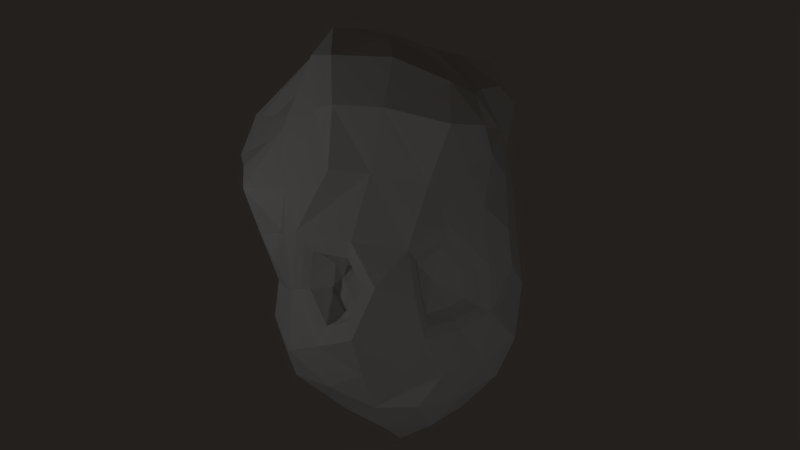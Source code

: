 # Source: scene.blend  (saved by Blender 2.68.0; exported with 4.5.12 LTS)
import bpy
from mathutils import Matrix  # noqa: F401  (used for matrix-valued properties, if any)

bpy.ops.wm.read_factory_settings(use_empty=True)
scene = bpy.context.scene
scene.name = 'Scene'

# ---- collections
col_collection_1 = bpy.data.collections.new('Collection 1'); scene.collection.children.link(col_collection_1)

# ---- materials (node trees are filled in below, after node groups)
mat_material = bpy.data.materials.new('Material')
mat_material.alpha_threshold = 0.0
mat_material.use_transparent_shadow = False
mat_material.roughness = 0.5
mat_material.specular_intensity = 0.1237
mat_material.line_color = (0.0, 0.0, 0.0, 1.0)

# ---- material node trees

# ---- world
world_world = bpy.data.worlds.new('World'); scene.world = world_world
world_world.color = (0.01739, 0.01479, 0.01272)
world_world.use_sun_shadow = False
world_world.sun_shadow_jitter_overblur = 0.0
world_world.cycles.sampling_method = 'MANUAL'
world_world.cycles.sample_map_resolution = 256
world_world.light_settings.ao_factor = 0.1

# ---- cameras
cam_camera = bpy.data.cameras.new('Camera')
cam_camera.clip_end = 100.0
cam_camera.lens = 35.0
cam_camera.sensor_width = 32.0
cam_camera.sensor_height = 18.0
cam_camera.ortho_scale = 7.314
cam_camera.dof.focus_distance = 0.0
cam_camera.dof.aperture_fstop = 128.0

# ---- lights
light_lamp_001 = bpy.data.lights.new('Lamp.001', 'POINT')
light_lamp_001.transmission_factor = 0.0
light_lamp_001.cutoff_distance = 30.0
light_lamp_001.energy = 100.0
light_lamp_001.shadow_buffer_clip_start = 1.001
light_lamp_001.shadow_soft_size = 0.1
light_lamp_001.shadow_maximum_resolution = 0.006
light_lamp_001.use_absolute_resolution = True
light_lamp_001.cycles.use_multiple_importance_sampling = False
light_lamp_002 = bpy.data.lights.new('Lamp.002', 'POINT')
light_lamp_002.transmission_factor = 0.0
light_lamp_002.cutoff_distance = 30.0
light_lamp_002.energy = 70.0
light_lamp_002.shadow_buffer_clip_start = 1.001
light_lamp_002.shadow_soft_size = 0.1
light_lamp_002.shadow_maximum_resolution = 0.006
light_lamp_002.use_absolute_resolution = True
light_lamp_002.cycles.use_multiple_importance_sampling = False
light_lamp = bpy.data.lights.new('Lamp', 'POINT')
light_lamp.transmission_factor = 0.0
light_lamp.cutoff_distance = 30.0
light_lamp.energy = 50.0
light_lamp.shadow_buffer_clip_start = 1.001
light_lamp.shadow_soft_size = 0.1
light_lamp.shadow_maximum_resolution = 0.006
light_lamp.use_absolute_resolution = True
light_lamp.cycles.use_multiple_importance_sampling = False

# ---- meshes
me_icosphere_001 = bpy.data.meshes.new('Icosphere.001')
me_icosphere_001.from_pydata([(3.359e-05, -4.343e-06, -1.413), (0.5577, -0.4378, -0.5312), (-0.2756, -0.8481, -0.6551), (-0.8296, 0.003397, -0.6), (-0.2736, 0.7972, -0.5905), (0.6383, 0.4814, -0.6079), (0.2902, -0.8163, 0.5764), (-0.7035, -0.5324, 0.5821), (-0.7342, 0.5756, 0.642), (0.2753, 0.9222, 0.5975), (0.7024, 0.03748, 0.5332), (-0.02301, 0.02632, 1.267), (-0.1563, -0.46, -1.115), (0.3777, -0.2702, -1.086), (0.1489, -0.619, -0.6796), (0.7255, 0.02617, -0.7563), (0.3945, 0.2896, -1.134), (-0.4481, -0.002351, -1.04), (-0.6747, -0.4822, -0.7613), (-0.1385, 0.4459, -1.083), (-0.6091, 0.4011, -0.731), (0.2113, 0.7396, -0.752), (0.721, -0.2315, -0.0304), (0.8013, 0.2286, -0.1465), (0.04564, -0.8398, -0.1387), (0.4992, -0.6058, 0.1114), (-0.8756, -0.3174, -0.04923), (-0.5917, -0.8154, -0.0364), (-0.5797, 0.8219, -0.08228), (-0.8761, 0.317, -0.04875), (0.5287, 0.7221, 0.1031), (0.0008732, 1.029, -0.04757), (0.513, -0.4899, 0.5866), (-0.3868, -0.813, 0.6858), (-0.9913, 0.2256, 0.759), (-0.3439, 0.9093, 0.7106), (0.613, 0.6774, 0.9036), (0.2136, -0.3425, 1.045), (0.4258, 0.1361, 1.141), (-0.4181, -0.318, 1.239), (-0.5108, 0.4133, 1.261), (0.1141, 0.4556, 1.241), (-0.07935, -0.2454, -1.298), (0.5217, -0.3705, -0.842), (-0.05686, -0.7606, -0.6745), (0.7299, -0.2429, -0.7167), (0.5324, 0.4037, -0.853), (-0.222, -0.00174, -1.244), (-0.7638, -0.2182, -0.6674), (-0.07751, 0.2434, -1.295), (-0.4185, 0.6039, -0.6649), (0.4418, 0.6264, -0.7274), (0.6966, -0.3631, -0.2514), (0.774, 0.11, 0.1896), (-0.1393, -0.9325, -0.3541), (0.3871, -0.7158, 0.3387), (-0.781, -0.1551, -0.354), (-0.6685, -0.7134, 0.2168), (-0.2941, 0.7193, -0.5061), (-0.8264, 0.4808, 0.3375), (0.6736, 0.6735, -0.3424), (0.1615, 0.9274, 0.2753), (0.4975, -0.6779, 0.5836), (-0.4945, -0.7161, 0.6734), (-0.8835, 0.3464, 0.742), (0.01481, 0.8984, 0.6813), (0.8047, 0.3225, 0.8599), (0.2956, -0.6369, 0.8487), (0.1831, 0.0666, 1.198), (-0.5332, -0.5133, 1.029), (-0.702, 0.6025, 0.9929), (-0.2238, -0.6566, -0.8835), (0.2035, -0.1477, -1.293), (0.3593, -0.52, -0.6349), (0.6977, 0.2744, -0.6778), (0.2127, 0.1545, -1.306), (-0.7453, -0.04512, -0.8247), (-0.4823, -0.6753, -0.7107), (-0.1949, 0.6198, -0.8281), (-0.7757, 0.2333, -0.6854), (-0.02671, 0.7871, -0.6619), (0.7336, -0.09349, 0.1915), (0.759, 0.3953, -0.389), (0.1624, -0.8016, 0.23), (0.5378, -0.5268, -0.2356), (-0.9533, -0.4858, 0.2251), (-0.2969, -0.7852, -0.5544), (-0.655, 0.6379, 0.3283), (-0.7868, 0.1581, -0.3532), (0.3749, 0.8301, 0.3857), (-0.1645, 0.9214, -0.3529), (0.638, -0.2591, 0.6026), (-0.09528, -0.8169, 0.6708), (-0.6577, -0.3995, 0.6194), (-0.5979, 0.8019, 0.6765), (0.4465, 0.8329, 0.757), (0.07078, -0.1436, 1.19), (0.6712, 0.1254, 0.9423), (-0.1894, -0.1223, 1.269), (-0.2189, 0.1534, 1.317), (0.04098, 0.2287, 1.268), (0.01518, -0.5615, -0.9081), (0.1079, -0.4779, -1.109), (0.2592, -0.5693, -0.894), (0.5766, 0.1387, -0.9365), (0.6226, -0.1489, -0.97), (0.423, -0.0002264, -1.191), (-0.652, -0.292, -0.9432), (-0.3352, -0.2498, -1.168), (-0.4252, -0.4997, -0.9812), (-0.3732, 0.4251, -0.8966), (-0.3087, 0.2332, -1.094), (-0.5435, 0.2297, -0.8923), (0.3089, 0.5379, -0.9498), (0.1313, 0.4043, -1.198), (0.05387, 0.604, -0.9224), (0.7708, -0.02453, -0.03421), (0.2816, -0.7248, -0.0006473), (0.08969, -0.7804, -0.4301), (-0.6888, -0.5733, -0.04952), (-0.6822, -0.406, -0.4091), (-0.6882, 0.5729, -0.0473), (-0.6846, 0.4085, -0.4066), (0.2933, 0.8679, 0.06666), (0.1317, 0.9194, -0.4058), (0.5489, -0.5823, 0.4202), (0.664, -0.4367, -0.02503), (-0.4078, -0.851, 0.3115), (-0.2757, -0.8797, -0.09677), (-0.9141, 0.26, 0.4014), (-0.876, -0.0001687, -0.04904), (-0.9685, -0.2379, 0.1538), (-0.3703, 1.001, -0.08208), (-0.5096, 0.8726, 0.399), (0.7466, 0.5208, -0.09203), (0.34, 0.7956, 0.5851), (0.2797, -0.0958, 1.086), (0.4591, -0.4881, 0.7902), (-0.06726, -0.3336, 1.174), (-0.4078, -0.6391, 1.004), (-0.4373, -0.002296, 1.259), (-0.6952, 0.2134, 1.012), (-0.2287, 0.5054, 1.29), (-0.1486, 0.7846, 1.003), (0.3118, 0.288, 1.209), (0.632, 0.343, 1.146), (0.3924, 0.5547, 1.15), (-1.053, -0.003215, 0.4632), (0.3918, -0.4373, -0.4477), (0.3984, 0.7995, -0.3793), (0.6596, -0.3461, 0.3016), (0.7906, -0.127, -0.3736), (-0.6354, -0.6243, -0.3801), (-0.6099, 0.6387, -0.3778), (-0.17, -0.8194, 0.297), (-0.211, 0.9801, 0.326), (-0.9645, -0.03928, 0.2549), (-0.9982, -0.2174, 0.3753), (0.7259, 0.4158, 0.3569), (0.5198, -0.1857, 0.8725), (-0.04145, -0.6391, 0.9908), (-0.5985, -0.03861, 1.09), (-0.4285, 0.6726, 1.016), (0.2105, 0.861, 0.9754), (0.4845, -0.4523, -0.4951), (0.1663, -0.5934, -0.6107), (0.08586, -0.7653, -0.1896), (0.33, -0.5162, -0.5759), (0.469, -0.5216, -0.265), (0.2695, -0.6757, -0.08214), (0.1202, -0.719, -0.4164), (0.1599, -0.5402, -0.5319), (0.1013, -0.6654, -0.225), (0.2792, -0.4839, -0.5065), (0.3805, -0.4878, -0.2799), (0.2352, -0.6002, -0.1467), (0.1263, -0.6317, -0.3903), (0.1959, -0.4944, -0.3303), (0.3128, 0.8537, 0.5901), (0.5136, 0.6951, 0.1983), (0.5804, 0.6597, 0.8326), (0.7537, 0.4089, 0.798), (0.3918, 0.7807, 0.4222), (0.4485, 0.7829, 0.7164), (0.3735, 0.6875, 0.5815), (0.6912, 0.4828, 0.3994), (0.5093, 0.6619, 0.2549), (0.5656, 0.6321, 0.7896), (0.715, 0.4254, 0.7604), (0.4066, 0.7341, 0.4437), (0.4544, 0.7359, 0.6917), (0.6624, 0.4877, 0.4244), (0.4862, 0.5985, 0.3617), (0.5237, 0.5786, 0.7175), (0.6089, 0.4209, 0.6981), (0.4178, 0.6465, 0.4873), (0.4496, 0.6478, 0.6524), (0.4106, 0.5264, 0.5352), (0.5738, 0.4624, 0.4745), (-0.2834, 0.7738, -0.5526), (-0.5397, 0.7946, -0.1271), (-0.4047, 0.612, -0.615), (-0.192, 0.8778, -0.3537), (-0.3643, 0.9447, -0.1269), (-0.565, 0.6411, -0.3745), (-0.4892, 0.7351, -0.1821), (-0.3865, 0.5961, -0.5535), (-0.3958, 0.7411, -0.3545), (-0.2245, 0.7985, -0.3546), (-0.3557, 0.8494, -0.182), (-0.5085, 0.6182, -0.3704), (-0.6899, -0.4709, 0.5921), (-0.9268, 0.1065, 0.7377), (-0.5497, -0.4552, 0.9601), (-0.9776, -0.03534, 0.4942), (-0.9324, -0.2116, 0.4218), (-0.6034, -0.06448, 1.01), (-0.8355, 0.03375, 0.7286), (-0.5525, -0.3877, 0.8955), (-0.7329, -0.1683, 0.6954), (-0.8736, -0.07266, 0.5459), (-0.8397, -0.2049, 0.4916), (-0.5928, -0.09452, 0.9328), (-0.2864, -0.8214, -0.6029), (-0.5447, -0.7947, -0.09732), (-0.175, -0.8903, -0.3569), (-0.4552, -0.6802, -0.6483), (-0.2864, -0.8472, -0.1466), (-0.5804, -0.6385, -0.3782), (-0.5015, -0.7641, -0.1539), (-0.2087, -0.8399, -0.3595), (-0.4307, -0.6734, -0.5904), (-0.2473, -0.6166, -0.4904), (-0.2969, -0.8057, -0.193), (-0.5298, -0.6404, -0.3764), (-0.2689, -0.7041, -0.5386), (-0.4559, -0.6847, -0.1726), (-0.1883, -0.754, -0.3605), (-0.3912, -0.6018, -0.5715), (-0.2689, -0.7228, -0.2083), (-0.4818, -0.5717, -0.3759), (-0.3809, -0.6027, -0.2288), (-0.1897, -0.6522, -0.3631), (-0.3346, -0.5435, -0.5139), (-0.3157, -0.6108, -0.362), (-0.2473, -0.6299, -0.2544), (-0.3994, -0.522, -0.3741)], [], [(0, 72, 42), (3, 79, 76), (0, 42, 47), (0, 47, 49), (44, 118, 54), (117, 24, 166, 169), (48, 120, 56), (88, 56, 130), (149, 123, 30), (150, 91, 125), (1, 52, 84), (2, 54, 225, 223), (3, 56, 88), (28, 132, 203, 200), (5, 60, 82), (6, 62, 67), (7, 63, 69), (8, 64, 70), (151, 116, 22), (10, 66, 97), (12, 101, 71), (104, 46, 74), (105, 13, 106), (104, 105, 106), (15, 105, 104), (110, 112, 20), (42, 72, 102), (12, 71, 109), (19, 110, 78), (112, 76, 79), (115, 78, 80), (16, 114, 113), (76, 112, 17), (74, 5, 82), (24, 117, 83), (54, 128, 227, 225), (26, 119, 85), (153, 121, 28), (28, 121, 87), (20, 79, 122), (80, 4, 90), (21, 80, 124), (25, 125, 55), (154, 92, 33), (27, 127, 57), (155, 133, 35), (29, 129, 59), (69, 161, 216, 213), (89, 9, 178, 182), (28, 87, 133), (159, 97, 38), (95, 36, 180, 183), (103, 73, 14), (160, 67, 37), (39, 138, 98), (161, 69, 39), (40, 140, 99), (162, 70, 40), (144, 100, 68), (38, 145, 144), (163, 65, 143), (47, 17, 111), (72, 13, 102), (45, 105, 15), (45, 43, 105), (43, 13, 105), (47, 42, 108), (42, 12, 108), (49, 111, 19), (49, 114, 75), (75, 114, 16), (49, 19, 114), (24, 118, 170, 166), (14, 73, 167, 165), (118, 14, 165, 170), (54, 118, 24), (44, 14, 118), (56, 120, 26), (48, 18, 120), (51, 149, 60), (21, 124, 149), (124, 31, 123), (126, 150, 25), (22, 81, 150), (81, 10, 150), (84, 126, 25), (84, 52, 126), (52, 22, 126), (128, 27, 224, 227), (27, 152, 228, 224), (54, 24, 128), (4, 50, 201, 199), (56, 26, 130), (90, 132, 31), (62, 32, 137), (138, 37, 96), (82, 60, 134), (60, 30, 134), (67, 137, 37), (63, 33, 139), (69, 139, 39), (101, 14, 44), (70, 141, 40), (70, 64, 141), (64, 34, 141), (45, 151, 1), (74, 151, 15), (74, 23, 151), (97, 145, 38), (97, 66, 145), (66, 36, 145), (71, 44, 2), (102, 103, 101), (47, 108, 17), (103, 43, 73), (74, 46, 5), (104, 16, 46), (72, 0, 75), (106, 75, 16), (107, 18, 48), (102, 13, 103), (107, 108, 109), (71, 2, 77), (108, 12, 109), (109, 77, 18), (78, 110, 50), (111, 112, 110), (114, 19, 115), (111, 17, 112), (113, 51, 46), (46, 51, 5), (113, 21, 51), (113, 115, 21), (113, 114, 115), (116, 53, 81), (78, 4, 80), (81, 53, 10), (116, 23, 53), (117, 25, 55), (83, 55, 6), (121, 29, 59), (120, 152, 119), (18, 77, 152), (77, 2, 223, 226), (85, 57, 7), (85, 119, 57), (119, 27, 57), (132, 90, 202, 203), (20, 122, 153), (122, 29, 121), (87, 59, 8), (79, 3, 88), (122, 88, 29), (123, 61, 89), (89, 61, 9), (123, 31, 61), (124, 90, 31), (55, 125, 62), (57, 127, 63), (125, 32, 62), (128, 154, 27), (24, 83, 154), (83, 6, 92), (59, 129, 64), (127, 33, 63), (61, 155, 65), (31, 132, 155), (132, 28, 133), (87, 8, 94), (129, 34, 64), (129, 156, 147), (29, 130, 156), (130, 26, 131), (26, 85, 131), (85, 7, 157), (53, 158, 10), (23, 134, 53), (134, 30, 158), (133, 94, 35), (36, 66, 181, 180), (137, 159, 37), (32, 91, 137), (91, 10, 159), (158, 30, 179, 185), (96, 136, 68), (98, 138, 96), (136, 38, 68), (139, 160, 138), (33, 92, 160), (92, 6, 67), (142, 99, 100), (141, 161, 140), (147, 157, 215, 214), (157, 7, 211, 215), (99, 98, 11), (99, 140, 98), (140, 39, 98), (143, 162, 142), (35, 94, 162), (94, 8, 70), (100, 99, 11), (142, 40, 99), (68, 100, 11), (144, 41, 100), (144, 146, 41), (144, 145, 146), (145, 36, 146), (146, 163, 41), (36, 95, 163), (95, 9, 163), (1, 73, 43), (48, 3, 76), (2, 44, 54), (84, 25, 117), (3, 48, 56), (29, 88, 130), (60, 149, 30), (91, 32, 125), (52, 151, 22), (15, 104, 74), (13, 72, 106), (16, 104, 106), (50, 110, 20), (82, 134, 23), (12, 42, 102), (20, 112, 79), (21, 115, 80), (107, 76, 17), (82, 23, 74), (119, 152, 27), (50, 153, 204, 201), (124, 80, 90), (127, 154, 33), (65, 155, 35), (7, 69, 213, 211), (66, 158, 185, 181), (136, 159, 38), (101, 103, 14), (138, 160, 37), (140, 161, 39), (142, 162, 40), (38, 144, 68), (65, 35, 143), (49, 47, 111), (0, 49, 75), (84, 117, 169, 168), (1, 84, 168, 164), (73, 1, 164, 167), (5, 51, 60), (51, 21, 149), (149, 124, 123), (150, 125, 25), (126, 22, 150), (10, 91, 150), (90, 4, 199, 202), (67, 62, 137), (37, 136, 96), (69, 63, 139), (71, 101, 44), (151, 52, 1), (45, 15, 151), (23, 116, 151), (12, 102, 101), (108, 107, 17), (106, 72, 75), (76, 107, 48), (13, 43, 103), (18, 107, 109), (109, 71, 77), (4, 78, 50), (19, 111, 110), (19, 78, 115), (16, 113, 46), (22, 116, 81), (83, 117, 55), (87, 121, 59), (26, 120, 119), (120, 18, 152), (152, 77, 226, 228), (153, 28, 200, 204), (50, 20, 153), (153, 122, 121), (122, 79, 88), (30, 123, 89), (6, 55, 62), (7, 57, 63), (154, 127, 27), (128, 24, 154), (154, 83, 92), (8, 59, 64), (9, 61, 65), (61, 31, 155), (155, 132, 133), (133, 87, 94), (34, 129, 147), (129, 29, 156), (156, 130, 131), (131, 157, 156), (85, 157, 131), (161, 34, 212, 216), (158, 66, 10), (134, 158, 53), (30, 89, 182, 179), (9, 95, 183, 178), (159, 136, 37), (91, 159, 137), (10, 97, 159), (11, 96, 68), (11, 98, 96), (39, 139, 138), (139, 33, 160), (160, 92, 67), (41, 142, 100), (40, 141, 140), (141, 34, 161), (34, 147, 214, 212), (41, 143, 142), (143, 35, 162), (162, 94, 70), (163, 143, 41), (146, 36, 163), (9, 65, 163), (45, 1, 43), (156, 157, 147), (169, 166, 172, 175), (164, 168, 174, 148), (166, 170, 176, 172), (170, 165, 171, 176), (165, 167, 173, 171), (168, 169, 175, 174), (167, 164, 148, 173), (177, 174, 175), (176, 177, 172), (171, 173, 177), (173, 148, 177), (177, 175, 172), (176, 171, 177), (148, 174, 177), (181, 185, 191, 188), (179, 182, 189, 186), (178, 183, 190, 135), (183, 180, 187, 190), (185, 179, 186, 191), (180, 181, 188, 187), (182, 178, 135, 189), (189, 135, 184, 195), (188, 191, 198, 194), (186, 189, 195, 192), (135, 190, 196, 184), (190, 187, 193, 196), (191, 186, 192, 198), (187, 188, 194, 193), (198, 197, 194), (192, 195, 197), (195, 184, 197), (197, 196, 193), (197, 193, 194), (192, 197, 198), (184, 196, 197), (201, 204, 210, 206), (203, 202, 208, 209), (202, 199, 58, 208), (204, 200, 205, 210), (200, 203, 209, 205), (199, 201, 206, 58), (58, 207, 208), (207, 205, 209), (206, 210, 207), (207, 210, 205), (208, 207, 209), (58, 206, 207), (215, 211, 93, 221), (216, 212, 217, 222), (211, 213, 218, 93), (213, 216, 222, 218), (214, 215, 221, 220), (212, 214, 220, 217), (221, 219, 220), (217, 219, 222), (219, 93, 218), (219, 217, 220), (93, 219, 221), (222, 219, 218), (224, 228, 234, 229), (223, 225, 230, 86), (225, 227, 233, 230), (227, 224, 229, 233), (226, 223, 86, 231), (228, 226, 231, 234), (229, 234, 240, 236), (86, 230, 237, 235), (230, 233, 239, 237), (233, 229, 236, 239), (231, 86, 235, 238), (234, 231, 238, 240), (237, 239, 245, 242), (239, 236, 241, 245), (238, 235, 232, 243), (240, 238, 243, 246), (236, 240, 246, 241), (235, 237, 242, 232), (232, 242, 244), (246, 244, 241), (244, 245, 241), (244, 242, 245), (243, 232, 244), (246, 243, 244)])
me_icosphere_001.materials.append(mat_material)
me_icosphere_001.use_remesh_preserve_volume = False
me_icosphere_001.use_remesh_preserve_attributes = False
me_icosphere_001.use_mirror_vertex_groups = False
me_icosphere_001.update()

# ---- objects
ob_lamp_001 = bpy.data.objects.new('Lamp.001', light_lamp_001)
ob_icosphere = bpy.data.objects.new('Icosphere', me_icosphere_001)
ob_lamp_002 = bpy.data.objects.new('Lamp.002', light_lamp_002)
ob_pov = bpy.data.objects.new('POV', None)
ob_camera = bpy.data.objects.new('Camera', cam_camera)
ob_lamp = bpy.data.objects.new('Lamp', light_lamp)

# ---- transforms, parenting, visibility, modifiers, constraints
ob_lamp_001.location = (3.731, -10.59, -5.357)
ob_lamp_001.lock_rotations_4d = False
ob_lamp_001.empty_display_type = 'ARROWS'
ob_lamp_001.color = (0.0, 0.0, 0.0, 0.0)
ob_lamp_001.lineart.crease_threshold = 0.0
ob_icosphere.location = (0.0, 0.0, 0.0)
ob_icosphere.scale = (2.004, 2.004, 2.004)
ob_icosphere.lineart.crease_threshold = 0.0
ob_lamp_002.location = (-6.874, -4.484, 0.9781)
ob_lamp_002.lock_rotations_4d = False
ob_lamp_002.empty_display_type = 'ARROWS'
ob_lamp_002.color = (0.0, 0.0, 0.0, 0.0)
ob_lamp_002.lineart.crease_threshold = 0.0
ob_pov.location = (0.0, 0.0, 0.0)
ob_pov.scale = (-1.438, -1.438, -1.438)
ob_pov.empty_display_type = 'CIRCLE'
ob_pov.empty_image_offset = (0.0, 0.0)
ob_pov.lineart.crease_threshold = 0.0
ob_camera.location = (0.0, -11.62, 0.0)
ob_camera.rotation_euler = (1.571, -0.0, 0.0)
ob_camera.lock_rotations_4d = False
ob_camera.empty_display_type = 'ARROWS'
ob_camera.color = (0.0, 0.0, 0.0, 0.0)
ob_camera.display_type = 'WIRE'
ob_camera.lineart.crease_threshold = 0.0
_c = ob_camera.constraints.new('TRACK_TO'); _c.name = 'Track To'
_c.target = ob_pov
ob_lamp.location = (4.076, 10.03, 5.904)
ob_lamp.lock_rotations_4d = False
ob_lamp.empty_display_type = 'ARROWS'
ob_lamp.color = (0.0, 0.0, 0.0, 0.0)
ob_lamp.lineart.crease_threshold = 0.0

# ---- collection membership
col_collection_1.objects.link(ob_lamp_001)
col_collection_1.objects.link(ob_icosphere)
col_collection_1.objects.link(ob_lamp_002)
col_collection_1.objects.link(ob_pov)
col_collection_1.objects.link(ob_camera)
col_collection_1.objects.link(ob_lamp)

# ---- scene / render settings (as saved in the file)
scene.camera = ob_camera
scene.frame_start = 1; scene.frame_end = 250; scene.frame_set(1)
scene.render.engine = 'BLENDER_EEVEE_NEXT'
scene.render.image_settings.compression = 90
scene.render.resolution_percentage = 50
scene.render.dither_intensity = 0.0
scene.cycles.use_denoising = False
scene.cycles.samples = 10
scene.cycles.sampling_pattern = 'TABULATED_SOBOL'
scene.cycles.light_sampling_threshold = 0.0
scene.cycles.use_adaptive_sampling = False
scene.cycles.use_light_tree = False
scene.cycles.blur_glossy = 0.0
scene.cycles.volume_bounces = 1
scene.cycles.pixel_filter_type = 'GAUSSIAN'
scene.cycles.sample_clamp_indirect = 0.0
scene.view_settings.view_transform = 'Standard'
bpy.context.view_layer.update()
